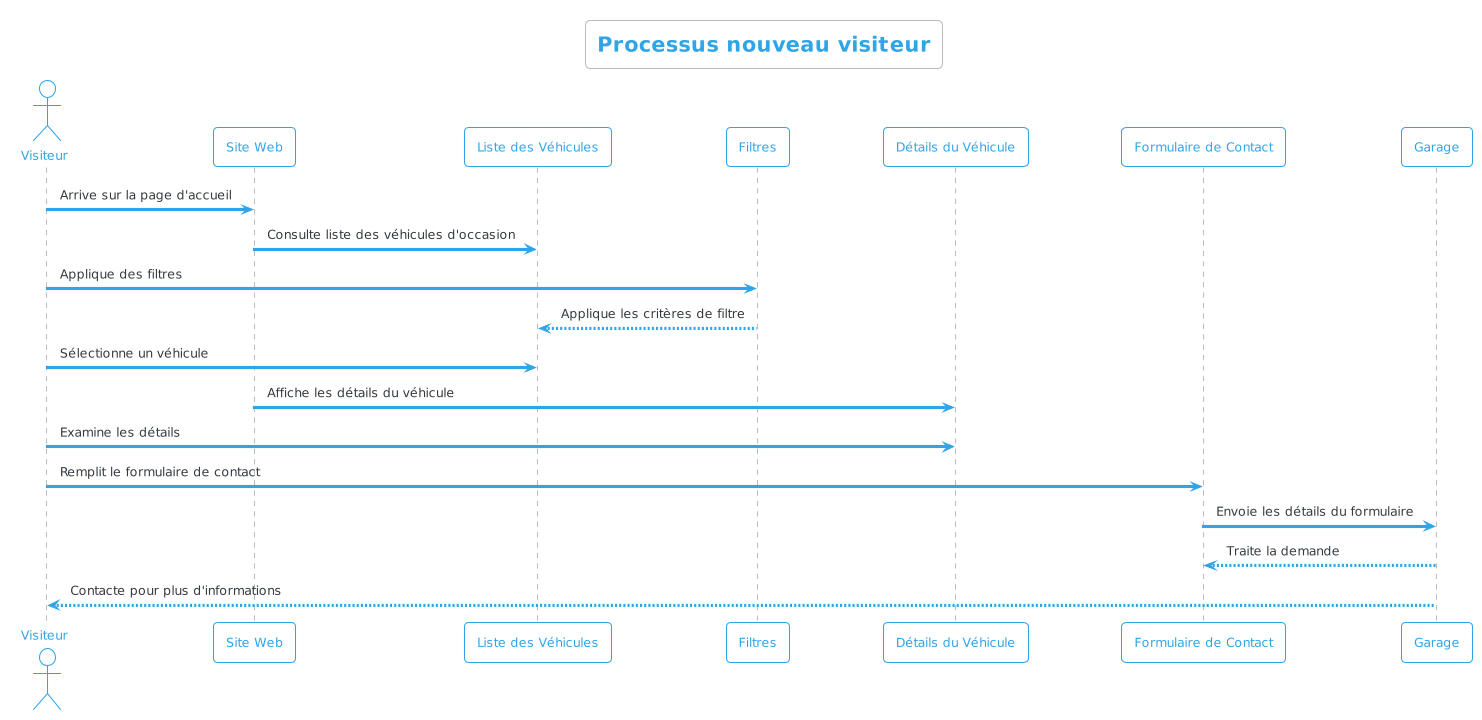

The diagram above was rendered by PlantUML. Its source (embedded in the PNG):
@startuml
skinparam backgroundColor #FFFFFF
!theme cerulean-outline

title "Processus nouveau visiteur"

actor Visitor as "Visiteur"
participant Site as "Site Web"
participant Occasions as "Liste des Véhicules"
participant Filter as "Filtres"
participant Details as "Détails du Véhicule"
participant Contact as "Formulaire de Contact"
participant Garage as "Garage"

Visitor -> Site: Arrive sur la page d'accueil
Site -> Occasions: Consulte liste des véhicules d'occasion
Visitor -> Filter: Applique des filtres
Filter --> Occasions: Applique les critères de filtre
Visitor -> Occasions: Sélectionne un véhicule

Site -> Details: Affiche les détails du véhicule
Visitor -> Details: Examine les détails
Visitor -> Contact: Remplit le formulaire de contact
Contact -> Garage: Envoie les détails du formulaire

Garage --> Contact: Traite la demande
Garage --> Visitor: Contacte pour plus d'informations
@enduml